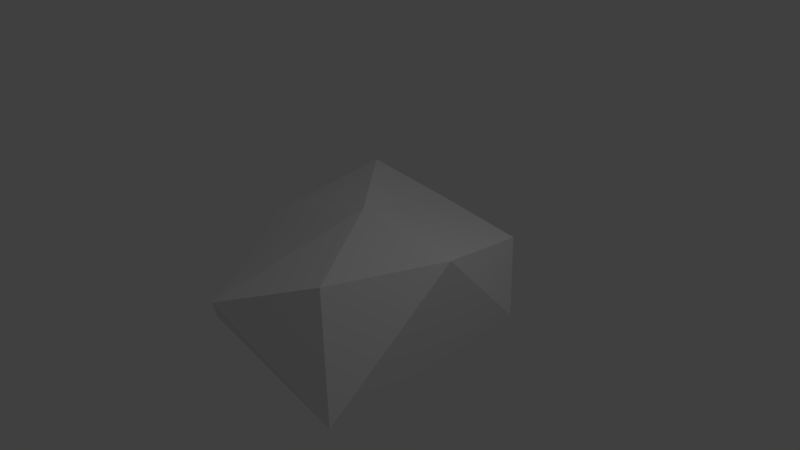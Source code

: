 # Source: debris3.blend  (saved by Blender 2.79.0; exported with 4.5.12 LTS)
import bpy
from mathutils import Matrix  # noqa: F401  (used for matrix-valued properties, if any)

bpy.ops.wm.read_factory_settings(use_empty=True)
scene = bpy.context.scene
scene.name = 'Scene'

# ---- collections
col_collection_1 = bpy.data.collections.new('Collection 1'); scene.collection.children.link(col_collection_1)

# ---- materials (node trees are filled in below, after node groups)
mat_material = bpy.data.materials.new('Material')
mat_material.alpha_threshold = 0.0
mat_material.use_transparent_shadow = False
mat_material.roughness = 0.5
mat_material.line_color = (0.0, 0.0, 0.0, 1.0)

# ---- material node trees

# ---- world
world_world = bpy.data.worlds.new('World'); scene.world = world_world
world_world.color = (0.05088, 0.05088, 0.05088)
world_world.use_sun_shadow = False
world_world.sun_shadow_jitter_overblur = 0.0
world_world.cycles.sampling_method = 'MANUAL'

# ---- cameras
cam_camera = bpy.data.cameras.new('Camera')
cam_camera.clip_end = 100.0
cam_camera.lens = 35.0
cam_camera.sensor_width = 32.0
cam_camera.sensor_height = 18.0
cam_camera.ortho_scale = 7.314
cam_camera.dof.focus_distance = 0.0
cam_camera.dof.aperture_fstop = 128.0

# ---- lights
light_lamp = bpy.data.lights.new('Lamp', 'POINT')
light_lamp.transmission_factor = 0.0
light_lamp.cutoff_distance = 30.0
light_lamp.energy = 100.0
light_lamp.shadow_buffer_clip_start = 1.001
light_lamp.shadow_soft_size = 0.1
light_lamp.shadow_maximum_resolution = 0.006
light_lamp.use_absolute_resolution = True

# ---- meshes
me_cube = bpy.data.meshes.new('Cube')
me_cube.from_pydata([(1.405, 1.198, -0.7993), (1.514, -1.928, -0.8432), (-1.294, -1.542, -0.8814), (-1.771, 1.768, -0.4274), (1.114, 1.527, 0.1163), (0.9813, -1.566, 0.5503), (-1.135, -0.8983, 0.05878), (-1.359, 1.358, 0.5298), (1.532, -0.1043, 0.5463), (-0.1587, 1.551, 0.2591), (-0.2113, -2.206, 0.1009), (-1.622, -0.2365, 0.1394), (0.06615, -0.1355, 0.718)], [], [(0, 1, 2, 3), (12, 11, 6), (0, 8, 1), (1, 5, 10), (2, 6, 11), (4, 0, 9), (8, 12, 5), (4, 9, 12), (9, 7, 12), (10, 6, 2), (9, 3, 7), (3, 9, 0), (1, 8, 5), (8, 0, 4), (2, 1, 10), (11, 7, 3), (3, 2, 11), (12, 8, 4), (6, 10, 12), (12, 7, 11), (5, 12, 10)])
me_cube.materials.append(mat_material)
me_cube.use_remesh_preserve_volume = False
me_cube.use_remesh_preserve_attributes = False
me_cube.use_mirror_vertex_groups = False
me_cube.update()

# ---- objects
ob_cube = bpy.data.objects.new('Cube', me_cube)
ob_lamp = bpy.data.objects.new('Lamp', light_lamp)
ob_camera = bpy.data.objects.new('Camera', cam_camera)

# ---- transforms, parenting, visibility, modifiers, constraints
ob_cube.location = (0.0, 0.0, 0.0)
ob_cube.lock_rotations_4d = False
ob_cube.empty_display_type = 'ARROWS'
ob_cube.lineart.crease_threshold = 0.0
ob_lamp.location = (4.076, 1.005, 5.904)
ob_lamp.rotation_euler = (0.6503, 0.05522, 1.866)
ob_lamp.lock_rotations_4d = False
ob_lamp.empty_display_type = 'ARROWS'
ob_lamp.color = (0.0, 0.0, 0.0, 0.0)
ob_lamp.lineart.crease_threshold = 0.0
ob_camera.location = (7.481, -6.508, 5.344)
ob_camera.rotation_euler = (1.109, 0.0, 0.8149)
ob_camera.lock_rotations_4d = False
ob_camera.empty_display_type = 'ARROWS'
ob_camera.color = (0.0, 0.0, 0.0, 0.0)
ob_camera.display_type = 'WIRE'
ob_camera.lineart.crease_threshold = 0.0

# ---- collection membership
col_collection_1.objects.link(ob_cube)
col_collection_1.objects.link(ob_lamp)
col_collection_1.objects.link(ob_camera)

# ---- scene / render settings (as saved in the file)
scene.camera = ob_camera
scene.frame_start = 1; scene.frame_end = 250; scene.frame_set(1)
scene.render.engine = 'BLENDER_EEVEE_NEXT'
scene.render.resolution_percentage = 50
scene.render.dither_intensity = 0.0
scene.cycles.use_denoising = False
scene.cycles.samples = 128
scene.cycles.sampling_pattern = 'TABULATED_SOBOL'
scene.cycles.use_adaptive_sampling = False
scene.cycles.use_light_tree = False
scene.cycles.blur_glossy = 0.0
scene.cycles.sample_clamp_indirect = 0.0
scene.view_settings.view_transform = 'Standard'
bpy.context.view_layer.update()
